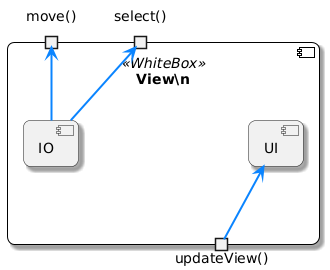

The diagram above was rendered by PlantUML. Its source (embedded in the PNG):
@startuml
' ------------------------------------------------------------
' View Component - verfeinerte Darstellung
' ------------------------------------------------------------

skinparam componentStyle uml2
skinparam roundCorner 15
skinparam shadowing true
skinparam lollipopSize 18
skinparam ComponentPadding 50
skinparam ArrowColor #0A84FF
skinparam ArrowThickness 2

' ------------------------------------------------------------
' Stereotyp‐Stile
skinparam component<<BlackBox>> {
  BackgroundColor #333333
  BorderColor White
  FontColor White
}

skinparam component<<WhiteBox>> {
  BackgroundColor White
  BorderColor Black
  FontColor Black
}


' ------------------------------------------------------------
component "View\\n" as V <<WhiteBox>> {

  ' Bereitgestellte Schnittstelle (Lollipop)
  portout "updateView()" as IUpdate

  ' Benötigte Schnittstellen (Socket)
  portin  "move()"   as IMove
  portin  "select()" as ISelect

  component UI
  component IO
}

' Verkabelung
IUpdate --> UI     
IO      --> IMove  
IO      --> ISelect
@enduml